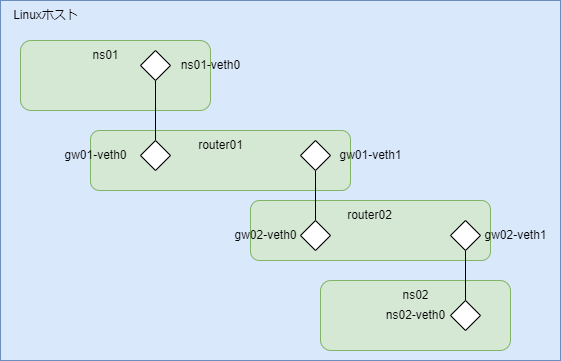

The diagram above was exported from draw.io. Its source (the exported page's mxGraphModel, read from the mxfile embedded in the PNG):
<mxGraphModel dx="772" dy="591" grid="1" gridSize="10" guides="1" tooltips="1" connect="1" arrows="1" fold="1" page="1" pageScale="1" pageWidth="827" pageHeight="1169" math="0" shadow="0">
  <root>
    <mxCell id="0" />
    <mxCell id="1" parent="0" />
    <mxCell id="D9U9O7zX7U0TuAtDobiG-2" value="" style="rounded=0;whiteSpace=wrap;html=1;fillColor=#dae8fc;strokeColor=#6c8ebf;" parent="1" vertex="1">
      <mxGeometry x="80" y="320" width="560" height="360" as="geometry" />
    </mxCell>
    <mxCell id="D9U9O7zX7U0TuAtDobiG-3" value="" style="rounded=1;whiteSpace=wrap;html=1;fillColor=#d5e8d4;strokeColor=#82b366;" parent="1" vertex="1">
      <mxGeometry x="100" y="360" width="190" height="70" as="geometry" />
    </mxCell>
    <mxCell id="D9U9O7zX7U0TuAtDobiG-5" value="Linuxホスト" style="text;html=1;align=center;verticalAlign=middle;resizable=0;points=[];autosize=1;strokeColor=none;fillColor=none;" parent="1" vertex="1">
      <mxGeometry x="80" y="320" width="90" height="30" as="geometry" />
    </mxCell>
    <mxCell id="D9U9O7zX7U0TuAtDobiG-6" value="ns01" style="text;html=1;align=center;verticalAlign=middle;resizable=0;points=[];autosize=1;strokeColor=none;fillColor=none;" parent="1" vertex="1">
      <mxGeometry x="160" y="360" width="50" height="30" as="geometry" />
    </mxCell>
    <mxCell id="D9U9O7zX7U0TuAtDobiG-8" value="" style="rounded=1;whiteSpace=wrap;html=1;fillColor=#d5e8d4;strokeColor=#82b366;" parent="1" vertex="1">
      <mxGeometry x="400" y="600" width="190" height="70" as="geometry" />
    </mxCell>
    <mxCell id="D9U9O7zX7U0TuAtDobiG-9" value="ns02" style="text;html=1;align=center;verticalAlign=middle;resizable=0;points=[];autosize=1;strokeColor=none;fillColor=none;" parent="1" vertex="1">
      <mxGeometry x="470" y="600" width="50" height="30" as="geometry" />
    </mxCell>
    <mxCell id="D9U9O7zX7U0TuAtDobiG-10" value="" style="rounded=1;whiteSpace=wrap;html=1;fillColor=#d5e8d4;strokeColor=#82b366;" parent="1" vertex="1">
      <mxGeometry x="170" y="450" width="260" height="60" as="geometry" />
    </mxCell>
    <mxCell id="D9U9O7zX7U0TuAtDobiG-11" value="router01" style="text;html=1;align=center;verticalAlign=middle;resizable=0;points=[];autosize=1;strokeColor=none;fillColor=none;" parent="1" vertex="1">
      <mxGeometry x="265" y="450" width="70" height="30" as="geometry" />
    </mxCell>
    <mxCell id="D9U9O7zX7U0TuAtDobiG-19" style="edgeStyle=orthogonalEdgeStyle;rounded=0;orthogonalLoop=1;jettySize=auto;html=1;exitX=0.5;exitY=1;exitDx=0;exitDy=0;entryX=0.5;entryY=0;entryDx=0;entryDy=0;endArrow=none;endFill=0;" parent="1" source="D9U9O7zX7U0TuAtDobiG-13" target="D9U9O7zX7U0TuAtDobiG-14" edge="1">
      <mxGeometry relative="1" as="geometry" />
    </mxCell>
    <mxCell id="D9U9O7zX7U0TuAtDobiG-13" value="" style="rhombus;whiteSpace=wrap;html=1;" parent="1" vertex="1">
      <mxGeometry x="220" y="370" width="30" height="30" as="geometry" />
    </mxCell>
    <mxCell id="D9U9O7zX7U0TuAtDobiG-14" value="" style="rhombus;whiteSpace=wrap;html=1;" parent="1" vertex="1">
      <mxGeometry x="220" y="460" width="30" height="30" as="geometry" />
    </mxCell>
    <mxCell id="D9U9O7zX7U0TuAtDobiG-15" value="ns01-veth0" style="text;html=1;align=center;verticalAlign=middle;resizable=0;points=[];autosize=1;strokeColor=none;fillColor=none;" parent="1" vertex="1">
      <mxGeometry x="250" y="370" width="80" height="30" as="geometry" />
    </mxCell>
    <mxCell id="D9U9O7zX7U0TuAtDobiG-16" value="gw01-veth0" style="text;html=1;align=center;verticalAlign=middle;resizable=0;points=[];autosize=1;strokeColor=none;fillColor=none;" parent="1" vertex="1">
      <mxGeometry x="130" y="460" width="90" height="30" as="geometry" />
    </mxCell>
    <mxCell id="D9U9O7zX7U0TuAtDobiG-17" value="" style="rounded=1;whiteSpace=wrap;html=1;fillColor=#d5e8d4;strokeColor=#82b366;" parent="1" vertex="1">
      <mxGeometry x="330" y="520" width="240" height="60" as="geometry" />
    </mxCell>
    <mxCell id="D9U9O7zX7U0TuAtDobiG-18" value="router02" style="text;html=1;align=center;verticalAlign=middle;resizable=0;points=[];autosize=1;strokeColor=none;fillColor=none;" parent="1" vertex="1">
      <mxGeometry x="414" y="520" width="70" height="30" as="geometry" />
    </mxCell>
    <mxCell id="D9U9O7zX7U0TuAtDobiG-20" style="edgeStyle=orthogonalEdgeStyle;rounded=0;orthogonalLoop=1;jettySize=auto;html=1;exitX=0.5;exitY=1;exitDx=0;exitDy=0;entryX=0.5;entryY=0;entryDx=0;entryDy=0;endArrow=none;endFill=0;" parent="1" source="D9U9O7zX7U0TuAtDobiG-21" target="D9U9O7zX7U0TuAtDobiG-22" edge="1">
      <mxGeometry relative="1" as="geometry" />
    </mxCell>
    <mxCell id="D9U9O7zX7U0TuAtDobiG-21" value="" style="rhombus;whiteSpace=wrap;html=1;" parent="1" vertex="1">
      <mxGeometry x="380" y="460" width="30" height="30" as="geometry" />
    </mxCell>
    <mxCell id="D9U9O7zX7U0TuAtDobiG-22" value="" style="rhombus;whiteSpace=wrap;html=1;" parent="1" vertex="1">
      <mxGeometry x="380" y="540" width="30" height="30" as="geometry" />
    </mxCell>
    <mxCell id="D9U9O7zX7U0TuAtDobiG-23" value="gw01-veth1" style="text;html=1;align=center;verticalAlign=middle;resizable=0;points=[];autosize=1;strokeColor=none;fillColor=none;" parent="1" vertex="1">
      <mxGeometry x="405" y="460" width="90" height="30" as="geometry" />
    </mxCell>
    <mxCell id="D9U9O7zX7U0TuAtDobiG-24" value="gw02&lt;span style=&quot;background-color: transparent; color: light-dark(rgb(0, 0, 0), rgb(255, 255, 255));&quot;&gt;-veth0&lt;/span&gt;" style="text;html=1;align=center;verticalAlign=middle;resizable=0;points=[];autosize=1;strokeColor=none;fillColor=none;" parent="1" vertex="1">
      <mxGeometry x="300" y="540" width="90" height="30" as="geometry" />
    </mxCell>
    <mxCell id="D9U9O7zX7U0TuAtDobiG-25" style="edgeStyle=orthogonalEdgeStyle;rounded=0;orthogonalLoop=1;jettySize=auto;html=1;exitX=0.5;exitY=1;exitDx=0;exitDy=0;entryX=0.5;entryY=0;entryDx=0;entryDy=0;endArrow=none;endFill=0;" parent="1" source="D9U9O7zX7U0TuAtDobiG-26" target="D9U9O7zX7U0TuAtDobiG-27" edge="1">
      <mxGeometry relative="1" as="geometry" />
    </mxCell>
    <mxCell id="D9U9O7zX7U0TuAtDobiG-26" value="" style="rhombus;whiteSpace=wrap;html=1;" parent="1" vertex="1">
      <mxGeometry x="530" y="540" width="30" height="30" as="geometry" />
    </mxCell>
    <mxCell id="D9U9O7zX7U0TuAtDobiG-27" value="" style="rhombus;whiteSpace=wrap;html=1;" parent="1" vertex="1">
      <mxGeometry x="530" y="620" width="30" height="30" as="geometry" />
    </mxCell>
    <mxCell id="D9U9O7zX7U0TuAtDobiG-28" value="ns02&lt;span style=&quot;background-color: transparent; color: light-dark(rgb(0, 0, 0), rgb(255, 255, 255));&quot;&gt;-veth0&lt;/span&gt;" style="text;html=1;align=center;verticalAlign=middle;resizable=0;points=[];autosize=1;strokeColor=none;fillColor=none;" parent="1" vertex="1">
      <mxGeometry x="455" y="620" width="80" height="30" as="geometry" />
    </mxCell>
    <mxCell id="D9U9O7zX7U0TuAtDobiG-29" value="gw02-veth1" style="text;html=1;align=center;verticalAlign=middle;resizable=0;points=[];autosize=1;strokeColor=none;fillColor=none;" parent="1" vertex="1">
      <mxGeometry x="550" y="540" width="90" height="30" as="geometry" />
    </mxCell>
  </root>
</mxGraphModel>